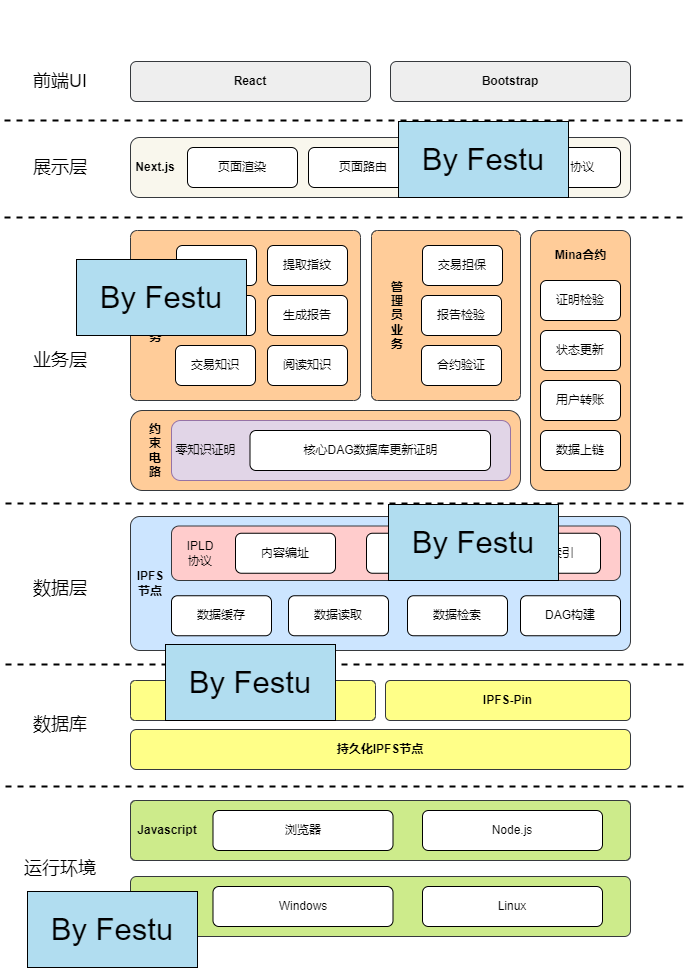

The diagram above was exported from draw.io. Its source (the exported page's mxGraphModel, read from the mxfile embedded in the PNG):
<mxGraphModel dx="993" dy="675" grid="1" gridSize="10" guides="1" tooltips="1" connect="1" arrows="1" fold="1" page="1" pageScale="1" pageWidth="690" pageHeight="980" math="0" shadow="0">
  <root>
    <mxCell id="0" />
    <mxCell id="1" parent="0" />
    <mxCell id="_E0X5Fh8iPkhneP20wYx-3" value="React" style="rounded=1;whiteSpace=wrap;html=1;fillColor=#eeeeee;strokeColor=#36393d;fontStyle=1" parent="1" vertex="1">
      <mxGeometry x="130" y="61" width="240" height="40" as="geometry" />
    </mxCell>
    <mxCell id="_E0X5Fh8iPkhneP20wYx-7" value="&lt;font style=&quot;font-size: 18px;&quot;&gt;前端UI&lt;/font&gt;" style="text;html=1;strokeColor=none;fillColor=none;align=center;verticalAlign=middle;whiteSpace=wrap;rounded=0;" parent="1" vertex="1">
      <mxGeometry x="30" y="66" width="60" height="30" as="geometry" />
    </mxCell>
    <mxCell id="_E0X5Fh8iPkhneP20wYx-8" value="" style="endArrow=none;dashed=1;html=1;rounded=0;strokeWidth=2;" parent="1" edge="1">
      <mxGeometry width="50" height="50" relative="1" as="geometry">
        <mxPoint x="4" y="120" as="sourcePoint" />
        <mxPoint x="684" y="120" as="targetPoint" />
      </mxGeometry>
    </mxCell>
    <mxCell id="_E0X5Fh8iPkhneP20wYx-9" value="" style="rounded=1;whiteSpace=wrap;html=1;fillColor=#f9f7ed;strokeColor=#36393d;fontStyle=1" parent="1" vertex="1">
      <mxGeometry x="130" y="137" width="300" height="60" as="geometry" />
    </mxCell>
    <mxCell id="_E0X5Fh8iPkhneP20wYx-10" value="页面渲染" style="rounded=1;whiteSpace=wrap;html=1;" parent="1" vertex="1">
      <mxGeometry x="187" y="147" width="110" height="40" as="geometry" />
    </mxCell>
    <mxCell id="_E0X5Fh8iPkhneP20wYx-11" value="页面路由" style="rounded=1;whiteSpace=wrap;html=1;" parent="1" vertex="1">
      <mxGeometry x="308" y="147" width="110" height="40" as="geometry" />
    </mxCell>
    <mxCell id="_E0X5Fh8iPkhneP20wYx-12" value="&lt;font style=&quot;font-size: 18px;&quot;&gt;展示层&lt;/font&gt;" style="text;html=1;strokeColor=none;fillColor=none;align=center;verticalAlign=middle;whiteSpace=wrap;rounded=0;" parent="1" vertex="1">
      <mxGeometry x="30" y="152" width="60" height="30" as="geometry" />
    </mxCell>
    <mxCell id="_E0X5Fh8iPkhneP20wYx-13" value="" style="endArrow=none;dashed=1;html=1;rounded=0;strokeWidth=2;" parent="1" edge="1">
      <mxGeometry width="50" height="50" relative="1" as="geometry">
        <mxPoint x="4" y="217" as="sourcePoint" />
        <mxPoint x="684" y="217" as="targetPoint" />
      </mxGeometry>
    </mxCell>
    <mxCell id="_E0X5Fh8iPkhneP20wYx-14" value="Next.js" style="text;html=1;strokeColor=none;fillColor=none;align=center;verticalAlign=middle;whiteSpace=wrap;rounded=0;horizontal=1;fontStyle=1" parent="1" vertex="1">
      <mxGeometry x="120" y="152" width="70" height="30" as="geometry" />
    </mxCell>
    <mxCell id="_E0X5Fh8iPkhneP20wYx-15" value="" style="rounded=1;whiteSpace=wrap;html=1;fillColor=#f9f7ed;strokeColor=#36393d;" parent="1" vertex="1">
      <mxGeometry x="456" y="137" width="174" height="60" as="geometry" />
    </mxCell>
    <mxCell id="_E0X5Fh8iPkhneP20wYx-17" value="HTTP 协议" style="rounded=1;whiteSpace=wrap;html=1;" parent="1" vertex="1">
      <mxGeometry x="510" y="147" width="110" height="40" as="geometry" />
    </mxCell>
    <mxCell id="_E0X5Fh8iPkhneP20wYx-18" value="Fetch" style="text;html=1;strokeColor=none;fillColor=none;align=center;verticalAlign=middle;whiteSpace=wrap;rounded=0;horizontal=1;fontStyle=1" parent="1" vertex="1">
      <mxGeometry x="446" y="152" width="70" height="30" as="geometry" />
    </mxCell>
    <mxCell id="_E0X5Fh8iPkhneP20wYx-19" value="" style="rounded=1;whiteSpace=wrap;html=1;arcSize=4;fillColor=#ffcc99;strokeColor=#36393d;" parent="1" vertex="1">
      <mxGeometry x="130" y="230" width="230" height="170" as="geometry" />
    </mxCell>
    <mxCell id="_E0X5Fh8iPkhneP20wYx-20" value="创作知识" style="rounded=1;whiteSpace=wrap;html=1;" parent="1" vertex="1">
      <mxGeometry x="176" y="245" width="80" height="40" as="geometry" />
    </mxCell>
    <mxCell id="_E0X5Fh8iPkhneP20wYx-21" value="提取指纹" style="rounded=1;whiteSpace=wrap;html=1;" parent="1" vertex="1">
      <mxGeometry x="267" y="245" width="80" height="40" as="geometry" />
    </mxCell>
    <mxCell id="_E0X5Fh8iPkhneP20wYx-22" value="&lt;span style=&quot;font-size: 18px;&quot;&gt;业务层&lt;/span&gt;" style="text;html=1;strokeColor=none;fillColor=none;align=center;verticalAlign=middle;whiteSpace=wrap;rounded=0;" parent="1" vertex="1">
      <mxGeometry x="30" y="345" width="60" height="30" as="geometry" />
    </mxCell>
    <mxCell id="_E0X5Fh8iPkhneP20wYx-23" value="" style="endArrow=none;dashed=1;html=1;rounded=0;strokeWidth=2;" parent="1" edge="1">
      <mxGeometry width="50" height="50" relative="1" as="geometry">
        <mxPoint x="5" y="503" as="sourcePoint" />
        <mxPoint x="685" y="503" as="targetPoint" />
      </mxGeometry>
    </mxCell>
    <mxCell id="_E0X5Fh8iPkhneP20wYx-24" value="用户业务" style="text;html=1;strokeColor=none;fillColor=none;align=center;verticalAlign=middle;whiteSpace=wrap;rounded=0;horizontal=1;fontSize=12;fontStyle=1" parent="1" vertex="1">
      <mxGeometry x="151.75" y="300" width="6.5" height="30" as="geometry" />
    </mxCell>
    <mxCell id="_E0X5Fh8iPkhneP20wYx-28" value="指纹查重" style="rounded=1;whiteSpace=wrap;html=1;" parent="1" vertex="1">
      <mxGeometry x="175" y="295" width="80" height="40" as="geometry" />
    </mxCell>
    <mxCell id="_E0X5Fh8iPkhneP20wYx-29" value="生成报告" style="rounded=1;whiteSpace=wrap;html=1;" parent="1" vertex="1">
      <mxGeometry x="267" y="295" width="80" height="40" as="geometry" />
    </mxCell>
    <mxCell id="_E0X5Fh8iPkhneP20wYx-30" value="交易知识" style="rounded=1;whiteSpace=wrap;html=1;" parent="1" vertex="1">
      <mxGeometry x="175" y="345" width="80" height="40" as="geometry" />
    </mxCell>
    <mxCell id="_E0X5Fh8iPkhneP20wYx-31" value="阅读知识" style="rounded=1;whiteSpace=wrap;html=1;" parent="1" vertex="1">
      <mxGeometry x="267" y="345" width="80" height="40" as="geometry" />
    </mxCell>
    <mxCell id="_E0X5Fh8iPkhneP20wYx-34" value="" style="rounded=1;whiteSpace=wrap;html=1;arcSize=4;fillColor=#ffcc99;strokeColor=#36393d;" parent="1" vertex="1">
      <mxGeometry x="371" y="230" width="149" height="170" as="geometry" />
    </mxCell>
    <mxCell id="_E0X5Fh8iPkhneP20wYx-35" value="交易担保" style="rounded=1;whiteSpace=wrap;html=1;" parent="1" vertex="1">
      <mxGeometry x="422" y="245" width="80" height="40" as="geometry" />
    </mxCell>
    <mxCell id="_E0X5Fh8iPkhneP20wYx-37" value="管理员业务" style="text;html=1;strokeColor=none;fillColor=none;align=center;verticalAlign=middle;whiteSpace=wrap;rounded=0;horizontal=1;fontSize=12;fontStyle=1" parent="1" vertex="1">
      <mxGeometry x="395" y="300" width="3" height="30" as="geometry" />
    </mxCell>
    <mxCell id="_E0X5Fh8iPkhneP20wYx-38" value="报告检验" style="rounded=1;whiteSpace=wrap;html=1;" parent="1" vertex="1">
      <mxGeometry x="421" y="295" width="80" height="40" as="geometry" />
    </mxCell>
    <mxCell id="_E0X5Fh8iPkhneP20wYx-40" value="合约验证" style="rounded=1;whiteSpace=wrap;html=1;" parent="1" vertex="1">
      <mxGeometry x="421" y="345" width="80" height="40" as="geometry" />
    </mxCell>
    <mxCell id="_E0X5Fh8iPkhneP20wYx-46" value="" style="rounded=1;whiteSpace=wrap;html=1;fillColor=#ffcc99;strokeColor=#36393d;" parent="1" vertex="1">
      <mxGeometry x="130" y="410" width="390" height="80" as="geometry" />
    </mxCell>
    <mxCell id="_E0X5Fh8iPkhneP20wYx-47" value="约束电路" style="text;html=1;strokeColor=none;fillColor=none;align=center;verticalAlign=middle;whiteSpace=wrap;rounded=0;horizontal=1;fontStyle=1" parent="1" vertex="1">
      <mxGeometry x="145" y="435" width="20" height="30" as="geometry" />
    </mxCell>
    <mxCell id="_E0X5Fh8iPkhneP20wYx-48" value="" style="rounded=1;whiteSpace=wrap;html=1;arcSize=9;fillColor=#ffcc99;strokeColor=#36393d;" parent="1" vertex="1">
      <mxGeometry x="530" y="230" width="100" height="260" as="geometry" />
    </mxCell>
    <mxCell id="_E0X5Fh8iPkhneP20wYx-49" value="Mina合约" style="text;html=1;strokeColor=none;fillColor=none;align=center;verticalAlign=middle;whiteSpace=wrap;rounded=0;fontStyle=1" parent="1" vertex="1">
      <mxGeometry x="533.75" y="240" width="92.5" height="30" as="geometry" />
    </mxCell>
    <mxCell id="_E0X5Fh8iPkhneP20wYx-50" value="" style="rounded=1;whiteSpace=wrap;html=1;fillColor=#e1d5e7;strokeColor=#9673a6;" parent="1" vertex="1">
      <mxGeometry x="171" y="420" width="339" height="60" as="geometry" />
    </mxCell>
    <mxCell id="_E0X5Fh8iPkhneP20wYx-51" value="零知识证明" style="text;html=1;strokeColor=none;fillColor=none;align=center;verticalAlign=middle;whiteSpace=wrap;rounded=0;horizontal=1;" parent="1" vertex="1">
      <mxGeometry x="171" y="435" width="69" height="30" as="geometry" />
    </mxCell>
    <mxCell id="_E0X5Fh8iPkhneP20wYx-55" value="核心DAG数据库更新证明" style="rounded=1;whiteSpace=wrap;html=1;" parent="1" vertex="1">
      <mxGeometry x="249.5" y="430" width="240.5" height="40" as="geometry" />
    </mxCell>
    <mxCell id="_E0X5Fh8iPkhneP20wYx-59" value="&lt;font style=&quot;font-size: 18px;&quot;&gt;数据层&lt;/font&gt;" style="text;html=1;strokeColor=none;fillColor=none;align=center;verticalAlign=middle;whiteSpace=wrap;rounded=0;" parent="1" vertex="1">
      <mxGeometry x="30" y="572.75" width="60" height="30" as="geometry" />
    </mxCell>
    <mxCell id="_E0X5Fh8iPkhneP20wYx-60" value="" style="endArrow=none;dashed=1;html=1;rounded=0;strokeWidth=2;" parent="1" edge="1">
      <mxGeometry width="50" height="50" relative="1" as="geometry">
        <mxPoint x="5" y="664" as="sourcePoint" />
        <mxPoint x="685" y="664" as="targetPoint" />
      </mxGeometry>
    </mxCell>
    <mxCell id="_E0X5Fh8iPkhneP20wYx-65" value="证明检验" style="rounded=1;whiteSpace=wrap;html=1;" parent="1" vertex="1">
      <mxGeometry x="540" y="280" width="80" height="40" as="geometry" />
    </mxCell>
    <mxCell id="_E0X5Fh8iPkhneP20wYx-66" value="状态更新" style="rounded=1;whiteSpace=wrap;html=1;" parent="1" vertex="1">
      <mxGeometry x="540" y="330" width="80" height="40" as="geometry" />
    </mxCell>
    <mxCell id="_E0X5Fh8iPkhneP20wYx-67" value="用户转账" style="rounded=1;whiteSpace=wrap;html=1;" parent="1" vertex="1">
      <mxGeometry x="540" y="380" width="80" height="40" as="geometry" />
    </mxCell>
    <mxCell id="_E0X5Fh8iPkhneP20wYx-68" value="数据上链" style="rounded=1;whiteSpace=wrap;html=1;" parent="1" vertex="1">
      <mxGeometry x="540" y="430" width="80" height="40" as="geometry" />
    </mxCell>
    <mxCell id="_E0X5Fh8iPkhneP20wYx-69" value="" style="rounded=1;whiteSpace=wrap;html=1;arcSize=7;fillColor=#cce5ff;strokeColor=#36393d;" parent="1" vertex="1">
      <mxGeometry x="130" y="516" width="500" height="134" as="geometry" />
    </mxCell>
    <mxCell id="_E0X5Fh8iPkhneP20wYx-74" value="&lt;font style=&quot;font-size: 18px;&quot;&gt;数据库&lt;/font&gt;" style="text;html=1;strokeColor=none;fillColor=none;align=center;verticalAlign=middle;whiteSpace=wrap;rounded=0;" parent="1" vertex="1">
      <mxGeometry x="30" y="709" width="60" height="30" as="geometry" />
    </mxCell>
    <mxCell id="_E0X5Fh8iPkhneP20wYx-75" value="" style="endArrow=none;dashed=1;html=1;rounded=0;strokeWidth=2;" parent="1" edge="1">
      <mxGeometry width="50" height="50" relative="1" as="geometry">
        <mxPoint x="5" y="786" as="sourcePoint" />
        <mxPoint x="685" y="786" as="targetPoint" />
      </mxGeometry>
    </mxCell>
    <mxCell id="_E0X5Fh8iPkhneP20wYx-79" value="持久化IPFS节点" style="rounded=1;whiteSpace=wrap;html=1;arcSize=15;fillColor=#ffff88;strokeColor=#36393d;fontStyle=1" parent="1" vertex="1">
      <mxGeometry x="130" y="729" width="500" height="40" as="geometry" />
    </mxCell>
    <mxCell id="_E0X5Fh8iPkhneP20wYx-80" value="IPFS HTTP Gateway" style="rounded=1;whiteSpace=wrap;html=1;arcSize=12;fillColor=#ffff88;strokeColor=#36393d;fontStyle=1" parent="1" vertex="1">
      <mxGeometry x="130" y="680" width="245" height="40" as="geometry" />
    </mxCell>
    <mxCell id="_E0X5Fh8iPkhneP20wYx-81" value="IPFS-Pin" style="rounded=1;whiteSpace=wrap;html=1;arcSize=12;fillColor=#ffff88;strokeColor=#36393d;fontStyle=1" parent="1" vertex="1">
      <mxGeometry x="385" y="680" width="245" height="40" as="geometry" />
    </mxCell>
    <mxCell id="_E0X5Fh8iPkhneP20wYx-82" value="IPFS节点" style="text;html=1;strokeColor=none;fillColor=none;align=center;verticalAlign=middle;whiteSpace=wrap;rounded=0;horizontal=1;fontStyle=1" parent="1" vertex="1">
      <mxGeometry x="140" y="568" width="20" height="30" as="geometry" />
    </mxCell>
    <mxCell id="_E0X5Fh8iPkhneP20wYx-86" value="Bootstrap" style="rounded=1;whiteSpace=wrap;html=1;fillColor=#eeeeee;strokeColor=#36393d;fontStyle=1" parent="1" vertex="1">
      <mxGeometry x="390" y="61" width="240" height="40" as="geometry" />
    </mxCell>
    <mxCell id="_E0X5Fh8iPkhneP20wYx-91" value="" style="rounded=1;whiteSpace=wrap;html=1;arcSize=14;fillColor=#ffcccc;strokeColor=#36393d;" parent="1" vertex="1">
      <mxGeometry x="171" y="525.5" width="449" height="54.5" as="geometry" />
    </mxCell>
    <mxCell id="_E0X5Fh8iPkhneP20wYx-92" value="IPLD协议" style="text;html=1;strokeColor=none;fillColor=none;align=center;verticalAlign=middle;whiteSpace=wrap;rounded=0;horizontal=1;" parent="1" vertex="1">
      <mxGeometry x="190" y="537.75" width="20" height="30" as="geometry" />
    </mxCell>
    <mxCell id="_E0X5Fh8iPkhneP20wYx-93" value="内容编址" style="rounded=1;whiteSpace=wrap;html=1;" parent="1" vertex="1">
      <mxGeometry x="235" y="532.75" width="100" height="40" as="geometry" />
    </mxCell>
    <mxCell id="_E0X5Fh8iPkhneP20wYx-94" value="数据编码" style="rounded=1;whiteSpace=wrap;html=1;" parent="1" vertex="1">
      <mxGeometry x="366" y="532.75" width="100" height="40" as="geometry" />
    </mxCell>
    <mxCell id="_E0X5Fh8iPkhneP20wYx-95" value="区块索引" style="rounded=1;whiteSpace=wrap;html=1;" parent="1" vertex="1">
      <mxGeometry x="500" y="532.75" width="100" height="40" as="geometry" />
    </mxCell>
    <mxCell id="_E0X5Fh8iPkhneP20wYx-99" value="数据缓存" style="rounded=1;whiteSpace=wrap;html=1;" parent="1" vertex="1">
      <mxGeometry x="171" y="595.25" width="100" height="40" as="geometry" />
    </mxCell>
    <mxCell id="_E0X5Fh8iPkhneP20wYx-100" value="数据读取" style="rounded=1;whiteSpace=wrap;html=1;" parent="1" vertex="1">
      <mxGeometry x="288" y="595.25" width="100" height="40" as="geometry" />
    </mxCell>
    <mxCell id="_E0X5Fh8iPkhneP20wYx-101" value="DAG构建" style="rounded=1;whiteSpace=wrap;html=1;" parent="1" vertex="1">
      <mxGeometry x="520" y="595.25" width="100" height="40" as="geometry" />
    </mxCell>
    <mxCell id="_E0X5Fh8iPkhneP20wYx-102" value="数据检索" style="rounded=1;whiteSpace=wrap;html=1;" parent="1" vertex="1">
      <mxGeometry x="407" y="595.25" width="100" height="40" as="geometry" />
    </mxCell>
    <mxCell id="_E0X5Fh8iPkhneP20wYx-103" value="&lt;font style=&quot;font-size: 18px;&quot;&gt;运行环境&lt;/font&gt;" style="text;html=1;strokeColor=none;fillColor=none;align=center;verticalAlign=middle;whiteSpace=wrap;rounded=0;" parent="1" vertex="1">
      <mxGeometry x="20" y="853" width="80" height="30" as="geometry" />
    </mxCell>
    <mxCell id="_E0X5Fh8iPkhneP20wYx-105" value="" style="rounded=1;whiteSpace=wrap;html=1;arcSize=9;fillColor=#cdeb8b;strokeColor=#36393d;" parent="1" vertex="1">
      <mxGeometry x="130" y="800" width="500" height="60" as="geometry" />
    </mxCell>
    <mxCell id="_E0X5Fh8iPkhneP20wYx-108" value="" style="rounded=1;whiteSpace=wrap;html=1;arcSize=10;fillColor=#cdeb8b;strokeColor=#36393d;" parent="1" vertex="1">
      <mxGeometry x="130" y="876" width="500" height="60" as="geometry" />
    </mxCell>
    <mxCell id="_E0X5Fh8iPkhneP20wYx-109" value="Javascript" style="text;html=1;strokeColor=none;fillColor=none;align=center;verticalAlign=middle;whiteSpace=wrap;rounded=0;fontStyle=1" parent="1" vertex="1">
      <mxGeometry x="137" y="815" width="60" height="30" as="geometry" />
    </mxCell>
    <mxCell id="_E0X5Fh8iPkhneP20wYx-110" value="操作系统" style="text;html=1;strokeColor=none;fillColor=none;align=center;verticalAlign=middle;whiteSpace=wrap;rounded=0;fontStyle=1" parent="1" vertex="1">
      <mxGeometry x="131" y="891" width="60" height="30" as="geometry" />
    </mxCell>
    <mxCell id="_E0X5Fh8iPkhneP20wYx-112" value="浏览器" style="rounded=1;whiteSpace=wrap;html=1;" parent="1" vertex="1">
      <mxGeometry x="212.5" y="810" width="180" height="40" as="geometry" />
    </mxCell>
    <mxCell id="_E0X5Fh8iPkhneP20wYx-114" value="Node.js" style="rounded=1;whiteSpace=wrap;html=1;" parent="1" vertex="1">
      <mxGeometry x="422" y="810" width="180" height="40" as="geometry" />
    </mxCell>
    <mxCell id="_E0X5Fh8iPkhneP20wYx-115" value="Windows" style="rounded=1;whiteSpace=wrap;html=1;" parent="1" vertex="1">
      <mxGeometry x="212.5" y="886" width="180" height="40" as="geometry" />
    </mxCell>
    <mxCell id="_E0X5Fh8iPkhneP20wYx-116" value="Linux" style="rounded=1;whiteSpace=wrap;html=1;" parent="1" vertex="1">
      <mxGeometry x="422" y="886" width="180" height="40" as="geometry" />
    </mxCell>
    <mxCell id="dnVo7eW31YzcOIqNH51l-1" value="&lt;font style=&quot;font-size: 31px;&quot;&gt;By Festu&lt;/font&gt;" style="text;html=1;align=center;verticalAlign=middle;whiteSpace=wrap;rounded=0;fillColor=#b1ddf0;strokeColor=#000000;" vertex="1" parent="1">
      <mxGeometry x="27" y="891" width="170" height="76" as="geometry" />
    </mxCell>
    <mxCell id="dnVo7eW31YzcOIqNH51l-2" value="&lt;font style=&quot;font-size: 31px;&quot;&gt;By Festu&lt;/font&gt;" style="text;html=1;align=center;verticalAlign=middle;whiteSpace=wrap;rounded=0;fillColor=#b1ddf0;strokeColor=#000000;" vertex="1" parent="1">
      <mxGeometry x="165" y="644" width="170" height="76" as="geometry" />
    </mxCell>
    <mxCell id="dnVo7eW31YzcOIqNH51l-3" value="&lt;font style=&quot;font-size: 31px;&quot;&gt;By Festu&lt;/font&gt;" style="text;html=1;align=center;verticalAlign=middle;whiteSpace=wrap;rounded=0;fillColor=#b1ddf0;strokeColor=#000000;" vertex="1" parent="1">
      <mxGeometry x="388" y="504" width="170" height="76" as="geometry" />
    </mxCell>
    <mxCell id="dnVo7eW31YzcOIqNH51l-4" value="&lt;font style=&quot;font-size: 31px;&quot;&gt;By Festu&lt;/font&gt;" style="text;html=1;align=center;verticalAlign=middle;whiteSpace=wrap;rounded=0;fillColor=#b1ddf0;strokeColor=#000000;" vertex="1" parent="1">
      <mxGeometry x="76" y="259" width="170" height="76" as="geometry" />
    </mxCell>
    <mxCell id="dnVo7eW31YzcOIqNH51l-5" value="&lt;font style=&quot;font-size: 31px;&quot;&gt;By Festu&lt;/font&gt;" style="text;html=1;align=center;verticalAlign=middle;whiteSpace=wrap;rounded=0;fillColor=#b1ddf0;strokeColor=#000000;" vertex="1" parent="1">
      <mxGeometry x="398" y="121" width="170" height="76" as="geometry" />
    </mxCell>
  </root>
</mxGraphModel>